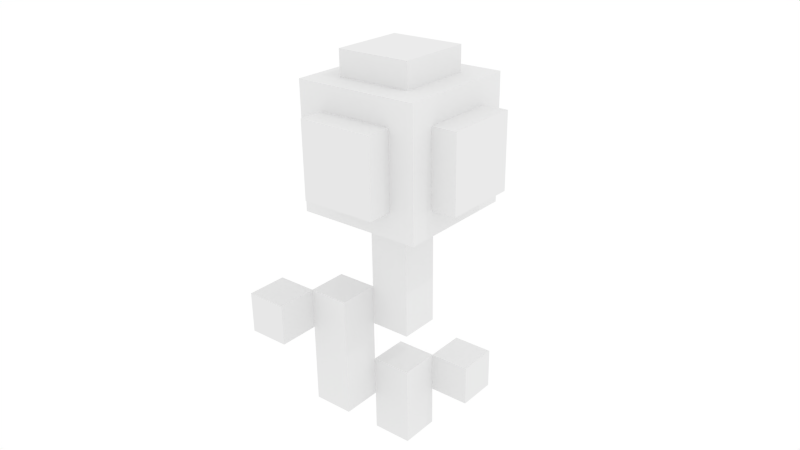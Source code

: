 # Source: rose.blend  (saved by Blender 2.72.0; exported with 4.5.12 LTS)
import bpy
from mathutils import Matrix  # noqa: F401  (used for matrix-valued properties, if any)

bpy.ops.wm.read_factory_settings(use_empty=True)
scene = bpy.context.scene
scene.name = 'Scene'

# ---- collections
col_collection_1 = bpy.data.collections.new('Collection 1'); scene.collection.children.link(col_collection_1)

# ---- materials (node trees are filled in below, after node groups)
mat_rose = bpy.data.materials.new('Rose')
mat_rose.alpha_threshold = 0.0
mat_rose.use_transparent_shadow = False
mat_rose.roughness = 0.5
mat_rose.specular_intensity = 0.0

# ---- material node trees

# ---- world
world_world = bpy.data.worlds.new('World'); scene.world = world_world
world_world.color = (1.0, 1.0, 1.0)
world_world.use_sun_shadow = False
world_world.sun_shadow_jitter_overblur = 0.0
world_world.cycles.sampling_method = 'MANUAL'
world_world.cycles.sample_map_resolution = 256

# ---- cameras
cam_camera = bpy.data.cameras.new('Camera')
cam_camera.clip_end = 100.0
cam_camera.lens = 35.0
cam_camera.sensor_width = 32.0
cam_camera.sensor_height = 18.0
cam_camera.ortho_scale = 7.314
cam_camera.dof.focus_distance = 0.0
cam_camera.dof.aperture_fstop = 128.0

# ---- lights
light_lamp = bpy.data.lights.new('Lamp', 'POINT')
light_lamp.transmission_factor = 0.0
light_lamp.cutoff_distance = 30.0
light_lamp.energy = 100.0
light_lamp.shadow_buffer_clip_start = 1.001
light_lamp.shadow_soft_size = 0.1
light_lamp.shadow_maximum_resolution = 0.006
light_lamp.use_absolute_resolution = True
light_lamp.cycles.use_multiple_importance_sampling = False

# ---- meshes
me_cube_000 = bpy.data.meshes.new('Cube.000')
me_cube_000.from_pydata([(0.1258, 0.1258, -0.125), (0.1258, -0.06329, -0.125), (-0.06329, -0.06329, -0.125), (-0.06328, 0.1258, -0.125), (0.1258, 0.1258, 0.06407), (0.1258, -0.06329, 0.06407), (-0.06329, -0.06328, 0.06407), (-0.06329, 0.1258, 0.06407), (-0.02547, 0.1636, 0.02626), (-0.02547, -0.1011, 0.02626), (0.08797, -0.1011, 0.02626), (0.08797, 0.1636, 0.02626), (-0.02547, 0.1636, -0.08719), (-0.02547, -0.1011, -0.08719), (0.08797, -0.1011, -0.08719), (0.08797, 0.1636, -0.08719), (0.1636, 0.08797, -0.08719), (0.1636, -0.02547, -0.08719), (-0.1011, -0.02547, -0.08719), (-0.1011, 0.08797, -0.08719), (0.1636, 0.08797, 0.02626), (0.1636, -0.02547, 0.02626), (-0.1011, -0.02547, 0.02626), (-0.1011, 0.08797, 0.02626), (-0.02547, -0.02547, 0.06407), (-0.02547, 0.08797, 0.06407), (0.08797, 0.08797, 0.06407), (0.08797, -0.02547, 0.06407), (-0.02547, -0.02547, 0.1019), (-0.02547, 0.08797, 0.1019), (0.08797, 0.08797, 0.1019), (0.08797, -0.02547, 0.1019), (0.0625, 0.0, -0.375), (0.0625, 0.0625, -0.375), (5.96e-08, 0.0625, -0.375), (5.96e-08, 0.0, -0.375), (0.0625, 0.0, -0.5), (0.0625, 0.0625, -0.5), (5.96e-08, 0.0625, -0.5), (5.96e-08, 0.0, -0.5), (5.96e-08, 0.0, -0.125), (5.96e-08, 0.0625, -0.125), (0.0625, 0.0625, -0.125), (0.0625, 0.0, -0.125), (-0.0625, -0.0625, -0.4375), (-0.0625, 0.0, -0.4375), (5.96e-08, 0.0, -0.4375), (5.96e-08, -0.0625, -0.4375), (0.0625, 0.0625, -0.375), (0.0625, 0.125, -0.375), (0.125, 0.125, -0.375), (0.125, 0.0625, -0.375), (0.0625, 0.0625, -0.4375), (0.0625, 0.125, -0.4375), (0.125, 0.125, -0.4375), (0.125, 0.0625, -0.4375), (-0.0625, -0.125, -0.3125), (-0.0625, -0.0625, -0.3125), (-0.125, -0.0625, -0.3125), (-0.125, -0.125, -0.3125), (-0.0625, -0.0625, -0.25), (-0.0625, 0.0, -0.25), (5.96e-08, 0.0, -0.25), (5.96e-08, -0.0625, -0.25), (-0.0625, -0.125, -0.25), (-0.0625, -0.0625, -0.25), (-0.125, -0.0625, -0.25), (-0.125, -0.125, -0.25), (5.96e-08, 0.0, -0.3125), (5.96e-08, 0.0625, -0.3125), (0.0625, 0.0625, -0.3125), (0.0625, 0.0, -0.3125)], [], [(0, 1, 2, 3), (4, 7, 6, 5), (0, 4, 5, 1), (1, 5, 6, 2), (2, 6, 7, 3), (4, 0, 3, 7), (11, 15, 12, 8), (13, 9, 8, 12), (14, 10, 9, 13), (15, 11, 10, 14), (11, 8, 9, 10), (15, 14, 13, 12), (20, 23, 22, 21), (20, 16, 19, 23), (16, 17, 18, 19), (17, 21, 22, 18), (18, 22, 23, 19), (16, 20, 21, 17), (28, 29, 25, 24), (29, 30, 26, 25), (30, 31, 27, 26), (31, 28, 24, 27), (24, 25, 26, 27), (31, 30, 29, 28), (32, 33, 34, 35), (39, 38, 37, 36), (32, 35, 39, 36), (33, 32, 36, 37), (34, 33, 37, 38), (35, 34, 38, 39), (43, 42, 41, 40), (60, 61, 45, 44), (61, 62, 46, 45), (62, 63, 47, 46), (63, 60, 44, 47), (44, 45, 46, 47), (49, 50, 54, 53), (52, 53, 54, 55), (50, 51, 55, 54), (51, 48, 52, 55), (51, 50, 49, 48), (48, 49, 53, 52), (63, 62, 61, 60), (66, 65, 57, 58), (67, 66, 58, 59), (65, 64, 56, 57), (64, 67, 59, 56), (59, 58, 57, 56), (68, 69, 70, 71), (40, 41, 69, 68), (42, 43, 71, 70), (41, 42, 70, 69), (64, 65, 66, 67), (43, 40, 68, 71)])
_uv = me_cube_000.uv_layers.new(name='UVMap')
_uv.uv.foreach_set('vector', [0.625, 0.5625, 0.4375, 0.5625, 0.4375, 0.375, 0.625, 0.375, 0.625, 0.5625, 0.4375, 0.5625, 0.4375, 0.375, 0.625, 0.375, 0.625, 0.3125, 0.625, 0.625, 0.4375, 0.625, 0.4375, 0.3125, 0.625, 0.3125, 0.625, 0.625, 0.4375, 0.625, 0.4375, 0.3125, 0.625, 0.3125, 0.625, 0.625, 0.4375, 0.625, 0.4375, 0.3125, 0.4375, 0.625, 0.4375, 0.3125, 0.625, 0.3125, 0.625, 0.625, 0.4375, 0.5625, 0.4375, 0.375, 0.625, 0.375, 0.625, 0.5625, 0.375, 0.5625, 0.375, 0.375, 0.6875, 0.375, 0.6875, 0.5625, 0.625, 0.375, 0.625, 0.5625, 0.4375, 0.5625, 0.4375, 0.375, 0.6875, 0.375, 0.6875, 0.5625, 0.375, 0.5625, 0.375, 0.375, 0.6875, 0.4375, 0.6875, 0.5, 0.375, 0.5, 0.375, 0.4375, 0.6875, 0.5, 0.375, 0.5, 0.375, 0.4375, 0.6875, 0.4375, 0.5625, 0.3125, 0.5625, 0.625, 0.5, 0.625, 0.5, 0.3125, 0.6875, 0.375, 0.6875, 0.5625, 0.375, 0.5625, 0.375, 0.375, 0.6875, 0.4375, 0.6875, 0.5, 0.375, 0.5, 0.375, 0.4375, 0.6875, 0.375, 0.6875, 0.5625, 0.375, 0.5625, 0.375, 0.375, 0.625, 0.375, 0.625, 0.5625, 0.4375, 0.5625, 0.4375, 0.375, 0.625, 0.375, 0.625, 0.5625, 0.4375, 0.5625, 0.4375, 0.375, 0.4375, 0.375, 0.625, 0.375, 0.625, 0.4375, 0.4375, 0.4375, 0.4375, 0.375, 0.625, 0.375, 0.625, 0.4375, 0.4375, 0.4375, 0.625, 0.4375, 0.4375, 0.4375, 0.4375, 0.375, 0.625, 0.375, 0.625, 0.4375, 0.4375, 0.4375, 0.4375, 0.375, 0.625, 0.375, 0.0, -0.0625, 0.0, -0.0625, 0.0, -0.0625, 0.0, -0.0625, 0.625, 0.375, 0.625, 0.5625, 0.4375, 0.5625, 0.4375, 0.375, 0.5, 0.0, 0.5625, 0.0, 0.5625, 0.125, 0.5, 0.125, 0.5, 0.0, 0.5625, 0.0, 0.5625, 0.125, 0.5, 0.125, 0.5, 0.0, 0.5625, 0.0, 0.5625, 0.125, 0.5, 0.125, 0.5, 0.0, 0.5625, 0.0, 0.5625, 0.125, 0.5, 0.125, 0.5, 0.0, 0.5625, 0.0, 0.5625, 0.125, 0.5, 0.125, 0.5, 0.0, 0.5625, 0.0, 0.5625, 0.125, 0.5, 0.125, 0.5, 0.1875, 0.5625, 0.1875, 0.5625, 0.3125, 0.5, 0.3125, 0.4375, 0.0625, 0.5, 0.0625, 0.5, 0.25, 0.4375, 0.25, 0.4375, 0.0625, 0.5, 0.0625, 0.5, 0.25, 0.4375, 0.25, 0.4375, 0.0625, 0.5, 0.0625, 0.5, 0.25, 0.4375, 0.25, 0.4375, 0.0625, 0.5, 0.0625, 0.5, 0.25, 0.4375, 0.25, 0.4375, 0.0625, 0.5, 0.0625, 0.5, 0.25, 0.4375, 0.25, 0.5625, 0.0625, 0.625, 0.0625, 0.625, 0.125, 0.5625, 0.125, 0.5625, 0.0625, 0.625, 0.0625, 0.625, 0.125, 0.5625, 0.125, 0.5625, 0.0625, 0.625, 0.0625, 0.625, 0.125, 0.5625, 0.125, 0.5625, 0.0625, 0.625, 0.0625, 0.625, 0.125, 0.5625, 0.125, 0.5625, 0.0625, 0.625, 0.0625, 0.625, 0.125, 0.5625, 0.125, 0.5625, 0.0625, 0.625, 0.0625, 0.625, 0.125, 0.5625, 0.125, 0.4375, 0.0625, 0.5, 0.0625, 0.5, 0.25, 0.4375, 0.25, 0.375, 0.1875, 0.4375, 0.1875, 0.4375, 0.25, 0.375, 0.25, 0.375, 0.1875, 0.4375, 0.1875, 0.4375, 0.25, 0.375, 0.25, 0.375, 0.1875, 0.4375, 0.1875, 0.4375, 0.25, 0.375, 0.25, 0.375, 0.1875, 0.4375, 0.1875, 0.4375, 0.25, 0.375, 0.25, 0.375, 0.1875, 0.4375, 0.1875, 0.4375, 0.25, 0.375, 0.25, 0.5, 0.1875, 0.5625, 0.1875, 0.5625, 0.3125, 0.5, 0.3125, 0.5, 0.1875, 0.5625, 0.1875, 0.5625, 0.3125, 0.5, 0.3125, 0.5, 0.1875, 0.5625, 0.1875, 0.5625, 0.3125, 0.5, 0.3125, 0.5, 0.1875, 0.5625, 0.1875, 0.5625, 0.3125, 0.5, 0.3125, 0.375, 0.1875, 0.4375, 0.1875, 0.4375, 0.25, 0.375, 0.25, 0.5, 0.1875, 0.5625, 0.1875, 0.5625, 0.3125, 0.5, 0.3125])
me_cube_000.materials.append(mat_rose)
me_cube_000.use_remesh_preserve_volume = False
me_cube_000.use_remesh_preserve_attributes = False
me_cube_000.use_mirror_vertex_groups = False
me_cube_000.update()

# ---- objects
ob_lamp = bpy.data.objects.new('Lamp', light_lamp)
ob_camera = bpy.data.objects.new('Camera', cam_camera)
ob_cube_000 = bpy.data.objects.new('Cube.000', me_cube_000)

# ---- transforms, parenting, visibility, modifiers, constraints
ob_lamp.location = (4.076, 1.005, 5.904)
ob_lamp.rotation_euler = (0.6503, 0.05522, 1.866)
ob_lamp.lock_rotations_4d = False
ob_lamp.empty_display_type = 'ARROWS'
ob_lamp.color = (0.0, 0.0, 0.0, 0.0)
ob_lamp.lineart.crease_threshold = 0.0
ob_camera.location = (0.7478, -0.8471, 0.3613)
ob_camera.rotation_euler = (1.144, 0.01098, 0.6823)
ob_camera.scale = (1.0, 1.0, 1.0)
ob_camera.lock_rotations_4d = False
ob_camera.empty_display_type = 'ARROWS'
ob_camera.color = (0.0, 0.0, 0.0, 0.0)
ob_camera.display_type = 'WIRE'
ob_camera.lineart.crease_threshold = 0.0
ob_cube_000.location = (0.0, 0.0, 0.0)
ob_cube_000.lineart.crease_threshold = 0.0

# ---- collection membership
col_collection_1.objects.link(ob_lamp)
col_collection_1.objects.link(ob_camera)
col_collection_1.objects.link(ob_cube_000)

# ---- scene / render settings (as saved in the file)
scene.camera = ob_camera
scene.frame_start = 1; scene.frame_end = 250; scene.frame_set(1)
scene.render.engine = 'BLENDER_EEVEE_NEXT'
scene.render.resolution_percentage = 50
scene.render.dither_intensity = 0.0
scene.cycles.use_denoising = False
scene.cycles.samples = 10
scene.cycles.sampling_pattern = 'TABULATED_SOBOL'
scene.cycles.light_sampling_threshold = 0.0
scene.cycles.use_adaptive_sampling = False
scene.cycles.use_light_tree = False
scene.cycles.blur_glossy = 0.0
scene.cycles.pixel_filter_type = 'GAUSSIAN'
scene.cycles.sample_clamp_indirect = 0.0
scene.view_settings.view_transform = 'Standard'
bpy.context.view_layer.update()
